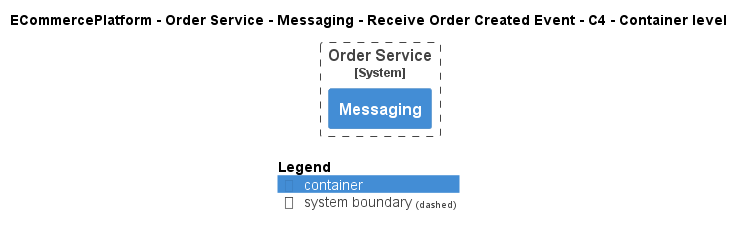

The diagram above was rendered by PlantUML. Its source (embedded in the PNG):
@startuml
!pragma layout smetana
!include ..\..\..\..\..\..\..\.c4s\C4_Container.puml

AddElementTag("c4interflow:lifecycle:new", $bgColor=green, $fontColor=#ffffff, $borderColor=green, $shadowing="False")
AddElementTag("c4interflow:lifecycle:changed", $bgColor=orange, $fontColor=#ffffff, $borderColor=orange, $shadowing="False")
AddElementTag("c4interflow:lifecycle:removed", $bgColor=red, $fontColor=#ffffff, $borderColor=red, $shadowing="False")

AddRelTag("c4interflow:lifecycle:new", $textColor=green, $lineColor=green)
AddRelTag("c4interflow:lifecycle:changed", $textColor=orange, $lineColor=orange)
AddRelTag("c4interflow:lifecycle:removed", $textColor=red, $lineColor=red)

SHOW_PERSON_PORTRAIT()
LAYOUT_TOP_DOWN()

skinparam linetype polyline

title ECommercePlatform - Order Service - Messaging - Receive Order Created Event - C4 - Container level


System_Boundary(ECommercePlatform.SoftwareSystems.OrderService, "Order Service") {
    Container(ECommercePlatform.SoftwareSystems.OrderService.Containers.Messaging, "Messaging", "", "")
}



SHOW_LEGEND()
@enduml